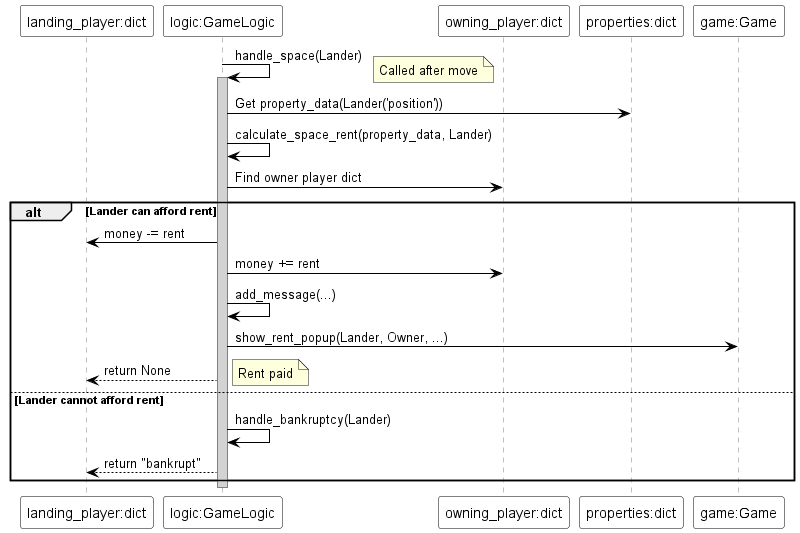

The diagram above was rendered by PlantUML. Its source (embedded in the PNG):
@startuml
skinparam sequence {
  ParticipantBackgroundColor white
  ParticipantBorderColor black
  ArrowColor black
  LifeLineBorderColor gray
  LifeLineBackgroundColor lightgray
}

participant "landing_player:dict" as Lander
participant "logic:GameLogic" as Logic
participant "owning_player:dict" as Owner
participant "properties:dict" as Props
participant "game:Game" as GameUI

Logic -> Logic : handle_space(Lander)
note right: Called after move
activate Logic
Logic -> Props : Get property_data(Lander('position'))
Logic -> Logic : calculate_space_rent(property_data, Lander)
Logic -> Owner : Find owner player dict
alt Lander can afford rent
  Logic -> Lander : money -= rent
  Logic -> Owner : money += rent
  Logic -> Logic : add_message(...)
  Logic -> GameUI : show_rent_popup(Lander, Owner, ...)
  Logic --> Lander : return None
  note right: Rent paid
else Lander cannot afford rent
  Logic -> Logic : handle_bankruptcy(Lander)
  Logic --> Lander : return "bankrupt"
end
deactivate Logic
@enduml